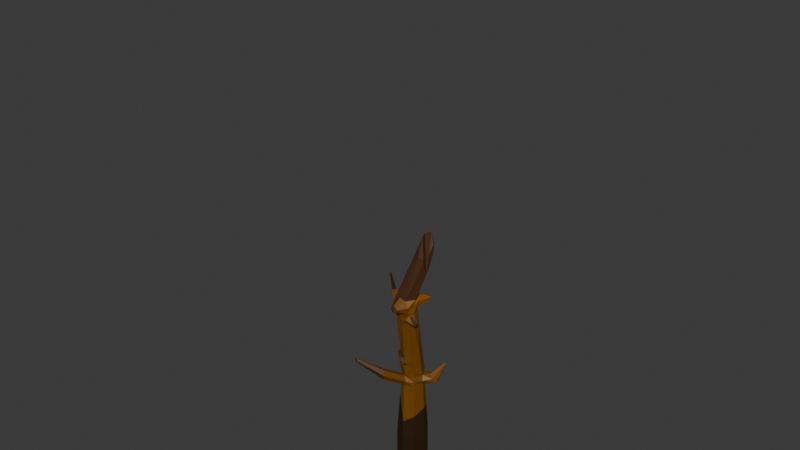 # Source: arvorepetrificada.blend  (saved by Blender 4.1.24; exported with 4.5.12 LTS)
import bpy
from mathutils import Matrix  # noqa: F401  (used for matrix-valued properties, if any)

bpy.ops.wm.read_factory_settings(use_empty=True)
scene = bpy.context.scene
scene.name = 'Scene'

# ---- collections
col_collection = bpy.data.collections.new('Collection'); scene.collection.children.link(col_collection)

# ---- materials (node trees are filled in below, after node groups)
mat_material_001 = bpy.data.materials.new('Material.001')
mat_material_001.use_transparent_shadow = False
mat_material_002 = bpy.data.materials.new('Material.002')
mat_material_002.use_transparent_shadow = False
mat_material_003 = bpy.data.materials.new('Material.003')
mat_material_003.use_transparent_shadow = False
mat_material_004 = bpy.data.materials.new('Material.004')
mat_material_004.use_transparent_shadow = False
mat_material_005 = bpy.data.materials.new('Material.005')
mat_material_005.use_transparent_shadow = False
mat_material_006 = bpy.data.materials.new('Material.006')
mat_material_006.use_transparent_shadow = False
mat_material_007 = bpy.data.materials.new('Material.007')
mat_material_007.use_transparent_shadow = False

# ---- material node trees
mat_material_001.use_nodes = True; mat_material_001.node_tree.nodes.clear()
_N = mat_material_001.node_tree.nodes; _L = mat_material_001.node_tree.links
n0 = _N.new('ShaderNodeBsdfPrincipled'); n0.name = 'Principled BSDF'; n0.location = (10, 300)
n0.inputs[0].default_value = (0.1697, 0.06082, 0.001881, 1.0)
n1 = _N.new('ShaderNodeOutputMaterial'); n1.name = 'Material Output'; n1.location = (300, 300)
_L.new(n0.outputs[0], n1.inputs[0])
n1.is_active_output = True
mat_material_002.use_nodes = True; mat_material_002.node_tree.nodes.clear()
_N = mat_material_002.node_tree.nodes; _L = mat_material_002.node_tree.links
n0 = _N.new('ShaderNodeBsdfPrincipled'); n0.name = 'Principled BSDF'; n0.location = (10, 300)
n0.inputs[0].default_value = (0.06561, 0.02534, 0.001191, 1.0)
n1 = _N.new('ShaderNodeOutputMaterial'); n1.name = 'Material Output'; n1.location = (300, 300)
_L.new(n0.outputs[0], n1.inputs[0])
n1.is_active_output = True
mat_material_003.use_nodes = True; mat_material_003.node_tree.nodes.clear()
_N = mat_material_003.node_tree.nodes; _L = mat_material_003.node_tree.links
n0 = _N.new('ShaderNodeBsdfPrincipled'); n0.name = 'Principled BSDF'; n0.location = (10, 300)
n0.inputs[0].default_value = (0.024, 0.03101, 0.005547, 1.0)
n1 = _N.new('ShaderNodeOutputMaterial'); n1.name = 'Material Output'; n1.location = (300, 300)
_L.new(n0.outputs[0], n1.inputs[0])
n1.is_active_output = True
mat_material_004.use_nodes = True; mat_material_004.node_tree.nodes.clear()
_N = mat_material_004.node_tree.nodes; _L = mat_material_004.node_tree.links
n0 = _N.new('ShaderNodeBsdfPrincipled'); n0.name = 'Principled BSDF'; n0.location = (10, 300)
n0.inputs[0].default_value = (0.001274, 0.06493, 0.07101, 1.0)
n1 = _N.new('ShaderNodeOutputMaterial'); n1.name = 'Material Output'; n1.location = (300, 300)
_L.new(n0.outputs[0], n1.inputs[0])
n1.is_active_output = True
mat_material_005.use_nodes = True; mat_material_005.node_tree.nodes.clear()
_N = mat_material_005.node_tree.nodes; _L = mat_material_005.node_tree.links
n0 = _N.new('ShaderNodeBsdfPrincipled'); n0.name = 'Principled BSDF'; n0.location = (10, 300)
n0.inputs[0].default_value = (0.02463, 0.01063, 0.0007143, 1.0)
n1 = _N.new('ShaderNodeOutputMaterial'); n1.name = 'Material Output'; n1.location = (300, 300)
_L.new(n0.outputs[0], n1.inputs[0])
n1.is_active_output = True
mat_material_006.use_nodes = True; mat_material_006.node_tree.nodes.clear()
_N = mat_material_006.node_tree.nodes; _L = mat_material_006.node_tree.links
n0 = _N.new('ShaderNodeBsdfPrincipled'); n0.name = 'Principled BSDF'; n0.location = (10, 300)
n0.inputs[0].default_value = (0.07101, 0.02786, 0.007474, 1.0)
n1 = _N.new('ShaderNodeOutputMaterial'); n1.name = 'Material Output'; n1.location = (300, 300)
_L.new(n0.outputs[0], n1.inputs[0])
n1.is_active_output = True
mat_material_007.use_nodes = True; mat_material_007.node_tree.nodes.clear()
_N = mat_material_007.node_tree.nodes; _L = mat_material_007.node_tree.links
n0 = _N.new('ShaderNodeBsdfPrincipled'); n0.name = 'Principled BSDF'; n0.location = (10, 300)
n0.inputs[0].default_value = (0.247, 0.0865, 0.002238, 1.0)
n1 = _N.new('ShaderNodeOutputMaterial'); n1.name = 'Material Output'; n1.location = (300, 300)
_L.new(n0.outputs[0], n1.inputs[0])
n1.is_active_output = True

# ---- world
world_world = bpy.data.worlds.new('World'); scene.world = world_world
world_world.use_nodes = True; world_world.node_tree.nodes.clear()
_N = world_world.node_tree.nodes; _L = world_world.node_tree.links
n0 = _N.new('ShaderNodeOutputWorld'); n0.name = 'World Output'; n0.location = (300, 300)
n1 = _N.new('ShaderNodeBackground'); n1.name = 'Background'; n1.location = (10, 300)
n1.inputs[0].default_value = (0.05088, 0.05088, 0.05088, 1.0)
_L.new(n1.outputs[0], n0.inputs[0])
n0.is_active_output = True
world_world.color = (0.05088, 0.05088, 0.05088)
world_world.use_sun_shadow = False
world_world.sun_shadow_jitter_overblur = 0.0

# ---- meshes
me_cylinder = bpy.data.meshes.new('Cylinder')
me_cylinder.from_pydata([(-0.1574, 0.1574, 1.47), (-0.2097, 0.2097, 0.1087), (-0.2226, 0.0, 1.47), (-0.2966, 0.0, 0.1087), (-0.1574, -0.1574, 1.47), (-0.2097, -0.2097, 0.1087), (2.167e-09, -0.2226, 1.47), (2.722e-09, -0.2966, 0.1087), (0.1574, -0.1574, 1.47), (0.2097, -0.2097, 0.1087), (0.2226, 0.0, 1.47), (0.2966, 0.0, 0.1087), (0.1574, 0.1574, 1.47), (0.2097, 0.2097, 0.1087), (2.167e-09, 0.2226, 1.47), (2.722e-09, 0.2966, 0.1087), (0.204, -0.1077, 3.064), (-0.04055, -0.01789, 2.967), (0.03119, -0.0201, 2.667), (0.1884, -0.3813, 3.036), (0.1964, -0.2466, 3.025), (-0.1388, -0.1078, 3.025), (-0.1964, -0.2466, 3.025), (-0.1575, -0.382, 2.993), (0.3521, 0.0403, 3.844), (0.3427, -0.1278, 4.077), (0.3881, -0.2249, 3.925), (0.3936, -0.1281, 3.69), (0.2992, 0.1275, 4.408), (0.2464, 0.0, 4.408), (0.2992, -0.1275, 4.408), (0.1526, 0.2522, 3.042), (-0.1462, -0.08019, 2.85), (0.03728, -0.3824, 2.842), (0.1809, -0.1041, 2.927), (-0.1991, -0.2209, 2.863), (0.1991, -0.2209, 2.863), (0.1854, 0.236, 2.945), (-0.09139, -0.3824, 2.877), (-0.09655, -0.08508, 3.159), (-0.08174, -0.08878, 1.848), (0.2481, 0.2151, 3.025), (0.1532, -0.3819, 2.908), (0.05868, -0.05918, 2.878), (-0.1536, -0.2228, 3.159), (0.0, 0.0, 10.42), (0.0, 0.0, 10.42), (0.236, -0.2228, 3.159), (-0.01752, -0.0215, 3.104), (0.1223, -0.3809, 3.152), (0.1047, -0.0664, 3.153), (-0.006379, -0.3809, 3.187), (-0.1223, -0.3814, 3.121), (-0.02765, 0.2145, 1.408), (0.1708, 0.1332, 1.407), (0.1601, -0.1601, 1.401), (-0.2264, 0.0, 1.401), (-0.1332, -0.1708, 1.407), (-0.02765, -0.2145, 1.408), (-0.1332, 0.1708, 1.407), (0.2145, 0.02765, 1.408), (0.1538, 0.1873, 1.308), (0.1636, -0.1636, 1.308), (-0.2314, 0.0, 1.308), (-0.1873, -0.1538, 1.308), (0.02372, -0.2411, 1.31), (-0.1873, 0.1538, 1.308), (0.2411, -0.02372, 1.31), (0.02372, 0.2411, 1.31), (0.1804, 0.1359, 1.21), (0.1671, -0.1671, 1.219), (-0.2362, 0.0, 1.219), (-0.1359, -0.1804, 1.21), (-0.03041, -0.2241, 1.211), (-0.1359, 0.1804, 1.21), (0.2241, 0.03041, 1.211), (-0.03041, 0.2241, 1.211), (-0.1954, -0.6194, 1.671), (-0.3009, -0.5757, 1.671), (-0.355, -0.5587, 1.571), (-0.144, -0.646, 1.573), (-0.3036, -0.5853, 1.473), (-0.1981, -0.629, 1.474), (-0.5796, -0.9216, 1.919), (-0.6191, -0.9053, 1.918), (-0.6393, -0.8989, 1.881), (-0.5604, -0.9316, 1.882), (-0.6201, -0.9089, 1.845), (-0.5806, -0.9252, 1.845), (0.2536, 0.2739, 1.368), (0.2867, 0.1684, 1.396), (0.3038, 0.3281, 1.281), (0.3702, 0.117, 1.337), (0.3873, 0.2767, 1.222), (0.4204, 0.1712, 1.25), (0.4219, 0.4523, 1.56), (0.4262, 0.4386, 1.564), (0.4284, 0.4593, 1.549), (0.437, 0.432, 1.556), (0.4392, 0.4527, 1.541), (0.4435, 0.439, 1.545), (0.2195, -0.02948, 1.656), (0.1552, -0.1847, 1.656), (-0.06423, -0.2217, 1.651), (-0.1879, -0.1802, 1.719), (-0.2195, -0.02948, 1.656), (0.03401, 0.1928, 1.72), (0.1552, 0.1257, 1.656), (-0.09066, 0.1531, 1.652), (0.2174, -0.04891, 1.778), (0.0469, -0.2788, 1.729), (0.04793, 0.173, 1.865), (0.1537, -0.2026, 1.778), (-0.2004, -0.1956, 1.865), (-0.2174, -0.04891, 1.778), (0.1537, 0.1048, 1.778), (-0.2014, 0.0937, 1.729), (0.2144, -0.07736, 1.958), (0.03439, -0.2942, 1.875), (-0.06283, 0.1136, 1.943), (0.1516, -0.2289, 1.958), (-0.08926, -0.2527, 1.943), (-0.2144, -0.07736, 1.958), (0.1516, 0.07423, 1.958), (-0.1875, 0.07393, 1.874), (-0.3396, 0.4039, 2.118), (-0.306, 0.4219, 2.094), (-0.2681, 0.434, 2.115), (-0.2639, 0.428, 2.159), (-0.3354, 0.3979, 2.162), (-0.2975, 0.4099, 2.183), (-0.4238, 0.4246, 2.162), (-0.3736, 0.4516, 2.127), (-0.317, 0.4696, 2.158), (-0.3107, 0.4606, 2.224), (-0.4175, 0.4156, 2.228), (-0.361, 0.4336, 2.259), (0.001044, -0.5788, 3.028), (0.07347, -0.5551, 3.032), (-0.0595, -0.5553, 3.015), (0.01538, -0.5555, 2.957), (0.04806, -0.5549, 3.076), (-0.04596, -0.5551, 3.065), (-0.001408, -0.5549, 3.09), (-0.03409, -0.5555, 2.971), (0.02885, -0.3619, 2.642), (0.1884, -0.2321, 2.665), (0.1574, -0.3315, 2.667), (-0.105, -0.3477, 2.669), (-0.1963, -0.1626, 2.636), (0.1743, -0.06375, 2.708), (-0.1625, -0.07174, 2.648), (0.04312, -0.03706, 2.758), (0.03251, -0.3708, 2.728), (0.2081, -0.1813, 2.753), (0.1461, -0.3802, 2.759), (-0.09909, -0.3628, 2.759), (-0.2104, -0.2207, 2.713), (0.1772, -0.08125, 2.803), (-0.1428, -0.03891, 2.738), (0.0509, -0.04812, 2.818), (0.03489, -0.3766, 2.785), (0.1968, -0.2299, 2.845), (0.1658, -0.3294, 2.848), (-0.09524, -0.3726, 2.818), (-0.1907, -0.1879, 2.803), (0.1791, -0.09267, 2.865), (-0.1569, -0.09698, 2.816), (-0.52, 0.0162, 2.973), (-0.5442, 0.04466, 2.943), (-0.489, 0.1053, 2.956), (-0.5287, 0.0892, 2.935), (-0.4803, 0.03229, 2.995), (-0.4648, 0.07683, 2.986), (-0.6895, 0.1542, 3.216), (-0.5442, 0.04466, 2.943), (-0.6781, 0.187, 3.21), (-0.5287, 0.0892, 2.935), (-0.6749, 0.1602, 3.224), (-0.6691, 0.1766, 3.221), (0.3028, -0.04913, 4.133), (0.35, -0.01018, 4.021), (0.3955, -0.2164, 4.018), (0.2992, -0.1275, 4.408), (0.2966, -0.2405, 4.042), (0.3345, -0.07671, 3.978), (0.3578, -0.1279, 3.962), (0.3478, 0.1445, 4.177), (0.2992, 0.1275, 4.408), (0.3834, 0.0728, 4.19), (0.3737, 0.08081, 4.007), (0.3479, 0.1444, 4.177), (0.3834, 0.07284, 4.19), (0.07345, -0.5551, 3.032), (0.01542, -0.5555, 2.957), (0.1066, -0.4684, 2.945), (0.1855, 0.236, 2.945), (0.2481, 0.2151, 3.025), (0.217, 0.09819, 2.952), (0.248, 0.2151, 3.025), (0.1526, 0.2522, 3.042), (0.1699, 0.1275, 3.095), (0.06829, 0.1435, 2.976), (0.1526, 0.2522, 3.042), (0.248, 0.2151, 3.025), (0.1854, 0.236, 2.945), (-0.07584, -0.08148, 1.779), (-0.01749, -0.1011, 1.747), (0.03495, -0.128, 1.783), (-0.0293, -0.1157, 1.884), (0.02905, -0.1353, 1.852), (-0.5796, -0.9216, 1.919), (-0.6191, -0.9053, 1.918), (-0.6393, -0.8989, 1.881), (-0.5604, -0.9316, 1.882), (-0.6201, -0.9089, 1.845), (-0.5806, -0.9252, 1.845), (-0.07493, 0.4035, 1.319), (-0.1133, 0.3837, 1.392), (-0.192, 0.3511, 1.392), (-0.2324, 0.3384, 1.318), (-0.1153, 0.3908, 1.245), (-0.194, 0.3582, 1.245), (-0.02141, 0.2743, 1.312), (-0.05974, 0.2544, 1.385), (-0.1385, 0.2219, 1.385), (-0.1788, 0.2092, 1.311), (-0.0618, 0.2616, 1.238), (-0.1405, 0.229, 1.238), (0.2738, -0.3377, 2.699), (0.28, -0.311, 2.649), (0.297, -0.2564, 2.648), (0.3078, -0.2285, 2.697), (0.1658, -0.3294, 2.848), (0.2476, -0.2422, 2.797), (0.2717, -0.2542, 2.735), (0.1956, 0.1741, 0.6406), (0.1925, -0.1925, 0.5562), (-0.2761, 0.0, 0.4863), (-0.1537, -0.1875, 0.9443), (-0.008333, -0.2767, 0.4107), (-0.1628, 0.1911, 0.8095), (0.2592, 0.01569, 0.6772), (-0.01362, 0.2641, 0.6023), (-0.2966, 0.0, -1.338), (-0.2097, 0.2097, -1.338), (-2.977e-08, 0.2966, -1.338), (-2.977e-08, -0.2966, -1.338), (-0.2097, -0.2097, -1.338), (0.2097, -0.2097, -1.338), (0.2966, 0.0, -1.338), (0.2097, 0.2097, -1.338)], [(45, 46)], [(58, 6, 4, 57), (55, 8, 6, 58), (60, 10, 8, 55), (54, 12, 10, 60), (53, 14, 12, 54), (57, 4, 2, 56), (7, 5, 248, 247), (56, 2, 0, 59), (59, 0, 14, 53), (42, 36, 20, 19), (49, 47, 27, 26), (49, 51, 143, 141), (35, 38, 23, 22), (32, 35, 22, 21), (43, 32, 21, 17), (19, 49, 141, 138), (36, 34, 16, 20), (160, 167, 32, 43), (189, 188, 28, 181), (51, 49, 26, 182, 184), (39, 44, 29, 28), (47, 50, 24, 27), (26, 27, 186), (44, 52, 30, 29), (50, 48, 187, 191, 190, 24), (42, 19, 138, 193, 195), (161, 163, 42, 33), (144, 140, 137, 139), (197, 196, 37, 205, 204, 41), (22, 23, 52, 44), (162, 166, 34, 36), (205, 202, 204), (41, 204, 203, 31, 200, 199), (17, 21, 39, 48), (16, 34, 198, 197, 41), (19, 20, 47, 49), (43, 17, 202, 205, 37), (50, 16, 41, 199, 201), (163, 162, 36, 42), (180, 29, 30), (21, 22, 44, 39), (164, 161, 33, 38), (165, 164, 38, 35), (20, 16, 50, 47), (52, 23, 139, 142), (166, 160, 43, 34), (167, 165, 35, 32), (74, 66, 220, 222), (63, 56, 59, 66), (64, 57, 56, 63), (68, 53, 54, 61), (60, 67, 92, 90), (67, 60, 55, 62), (62, 55, 58, 65), (58, 57, 78, 77), (57, 64, 79, 78), (70, 62, 65, 73), (75, 67, 62, 70), (75, 69, 93, 94), (76, 68, 61, 69), (72, 64, 63, 71), (71, 63, 66, 74), (59, 53, 218, 219), (241, 74, 76, 243), (238, 71, 74, 241), (239, 72, 71, 238), (243, 76, 69, 236), (236, 69, 75, 242), (242, 75, 70, 237), (237, 70, 73, 240), (240, 73, 72, 239), (79, 81, 87, 85), (81, 82, 88, 87), (64, 72, 81, 79), (65, 58, 77, 80), (72, 73, 82, 81), (73, 65, 80, 82), (84, 85, 213, 212), (88, 86, 214, 216), (80, 77, 83, 86), (77, 78, 84, 83), (82, 80, 86, 88), (78, 79, 85, 84), (91, 89, 95, 97), (92, 94, 100, 98), (67, 75, 94, 92), (61, 54, 89, 91), (54, 60, 90, 89), (69, 61, 91, 93), (97, 95, 96, 98), (99, 97, 98, 100), (94, 93, 99, 100), (93, 91, 97, 99), (90, 92, 98, 96), (89, 90, 96, 95), (10, 12, 107, 101), (6, 8, 102, 103), (14, 0, 108, 106), (0, 2, 105, 108), (12, 14, 106, 107), (2, 4, 104, 105), (4, 6, 103, 104), (8, 10, 101, 102), (101, 107, 115, 109), (103, 102, 112, 110), (108, 116, 125, 126), (108, 105, 114, 116), (107, 106, 111, 115), (105, 104, 113, 114), (110, 118, 210, 208), (102, 101, 109, 112), (109, 115, 123, 117), (110, 112, 120, 118), (124, 119, 130, 129), (116, 114, 122, 124), (115, 111, 119, 123), (114, 113, 121, 122), (118, 121, 209, 210), (112, 109, 117, 120), (125, 129, 135, 131), (130, 128, 134, 136), (111, 106, 127, 128), (119, 111, 128, 130), (116, 124, 129, 125), (106, 108, 126, 127), (133, 132, 131, 134), (134, 131, 135, 136), (127, 126, 132, 133), (129, 130, 136, 135), (128, 127, 133, 134), (126, 125, 131, 132), (139, 137, 143, 142), (137, 138, 141, 143), (23, 38, 144, 139), (140, 194, 193, 138, 137), (51, 52, 142, 143), (38, 33, 140, 144), (124, 122, 149, 151), (123, 119, 18, 150), (122, 121, 148, 149), (121, 118, 145, 148), (120, 117, 146, 147), (117, 123, 150, 146), (118, 120, 147, 145), (119, 124, 151, 18), (157, 165, 172, 168), (150, 18, 152, 158), (149, 148, 156, 157), (148, 145, 153, 156), (154, 162, 234, 232), (146, 150, 158, 154), (145, 147, 155, 153), (18, 151, 159, 152), (167, 159, 170, 173), (158, 152, 160, 166), (157, 156, 164, 165), (156, 153, 161, 164), (155, 147, 230, 229), (154, 158, 166, 162), (153, 155, 163, 161), (152, 159, 167, 160), (173, 170, 176, 179), (172, 173, 179, 178), (151, 149, 169, 171), (165, 167, 173, 172), (159, 151, 171, 170), (149, 157, 168, 169), (175, 174, 176), (176, 174, 178, 179), (171, 169, 175, 177), (169, 168, 174, 175), (168, 172, 178, 174), (170, 171, 177, 176), (28, 29, 180), (52, 51, 184, 183, 30), (48, 39, 28, 188, 187), (181, 180, 185), (180, 30, 25), (27, 24, 181), (182, 183, 184), (182, 25, 30, 183), (185, 180, 25, 186), (27, 185, 186), (27, 181, 185), (182, 26, 186, 25), (181, 28, 180), (187, 188, 189), (192, 191, 187, 189), (190, 191, 192), (24, 190, 192, 189, 181), (193, 194, 195), (33, 42, 195, 194, 140), (196, 197, 198), (34, 43, 37, 196, 198), (199, 200, 201), (48, 50, 201, 200, 31), (202, 203, 204), (17, 48, 31, 203, 202), (177, 175, 176), (206, 207, 208, 40), (40, 208, 210, 209), (121, 113, 40, 209), (113, 104, 206, 40), (104, 103, 207, 206), (103, 110, 208, 207), (214, 211, 212, 213), (216, 214, 213, 215), (87, 88, 216, 215), (85, 87, 215, 213), (86, 83, 211, 214), (83, 84, 212, 211), (217, 221, 227, 223), (222, 220, 226, 228), (53, 68, 217, 218), (76, 74, 222, 221), (68, 76, 221, 217), (66, 59, 219, 220), (226, 225, 224, 223), (228, 226, 223, 227), (219, 218, 224, 225), (221, 222, 228, 227), (220, 219, 225, 226), (218, 217, 223, 224), (230, 231, 232, 229), (234, 233, 235), (147, 146, 231, 230), (163, 155, 229, 233), (162, 163, 233, 234), (146, 154, 232, 231), (229, 232, 235), (232, 234, 235), (233, 229, 235), (7, 240, 239, 5), (9, 237, 240, 7), (11, 242, 237, 9), (13, 236, 242, 11), (15, 243, 236, 13), (5, 239, 238, 3), (3, 238, 241, 1), (1, 241, 243, 15), (248, 244, 245, 246, 251, 250, 249, 247), (5, 3, 244, 248), (15, 13, 251, 246), (11, 9, 249, 250), (1, 15, 246, 245), (13, 11, 250, 251), (3, 1, 245, 244), (9, 7, 247, 249)])
me_cylinder.polygons.foreach_set('material_index', [0, 0, 0, 0, 0, 0, 4, 0, 0, 6, 5, 0, 0, 0, 0, 0, 6, 0, 5, 5, 0, 5, 5, 0, 5, 0, 0, 5, 0, 0, 0, 4, 0, 0, 6, 6, 0, 6, 0, 5, 0, 0, 0, 6, 0, 0, 0, 0, 0, 0, 0, 0, 0, 0, 0, 0, 0, 0, 0, 0, 0, 0, 0, 0, 0, 0, 0, 0, 0, 0, 0, 1, 1, 0, 0, 0, 0, 0, 0, 1, 0, 1, 1, 0, 0, 0, 0, 0, 0, 0, 0, 0, 0, 0, 0, 0, 0, 0, 0, 0, 0, 0, 0, 0, 0, 0, 0, 0, 0, 1, 0, 0, 0, 0, 0, 0, 0, 1, 0, 4, 4, 0, 0, 0, 0, 4, 4, 4, 4, 4, 4, 5, 5, 0, 0, 5, 0, 0, 0, 0, 0, 0, 0, 0, 0, 0, 0, 0, 0, 0, 0, 0, 0, 0, 0, 0, 0, 0, 0, 0, 0, 4, 4, 0, 0, 0, 0, 4, 4, 0, 4, 4, 4, 5, 5, 0, 5, 5, 5, 5, 5, 5, 5, 5, 5, 5, 5, 0, 5, 5, 0, 0, 0, 6, 0, 0, 4, 0, 4, 2, 3, 1, 1, 1, 1, 1, 1, 0, 0, 0, 0, 0, 0, 0, 0, 0, 0, 0, 0, 0, 0, 0, 0, 5, 5, 0, 0, 0, 0, 5, 5, 5, 4, 4, 4, 4, 4, 4, 4, 4, 4, 4, 4, 4, 4, 4, 4, 4])
_uv = me_cylinder.uv_layers.new(name='UVMap')
_uv.uv.foreach_set('vector', [1.0, 0.9746, 1.0, 1.0, 0.875, 1.0, 0.875, 0.9746, 0.875, 0.9746, 0.875, 1.0, 0.75, 1.0, 0.75, 0.9746, 0.75, 0.9746, 0.75, 1.0, 0.625, 1.0, 0.625, 0.9746, 0.625, 0.9746, 0.625, 1.0, 0.5, 1.0, 0.5, 0.9746, 0.5, 0.9746, 0.5, 1.0, 0.375, 1.0, 0.375, 0.9746, 0.375, 0.9746, 0.375, 1.0, 0.25, 1.0, 0.25, 0.9746, 1.0, 0.5, 0.875, 0.5, 0.875, 0.5, 1.0, 0.5, 0.25, 0.9746, 0.25, 1.0, 0.125, 1.0, 0.125, 0.9746, 0.125, 0.9746, 0.125, 1.0, 0.0, 1.0, 0.0, 0.9746, 0.625, 1.0, 0.75, 1.0, 0.75, 1.0, 0.625, 1.0, 0.625, 1.0, 0.75, 1.0, 0.75, 1.0, 0.625, 1.0, 0.875, 1.0, 0.75, 1.0, 0.75, 1.0, 0.875, 1.0, 0.25, 1.0, 0.375, 1.0, 0.375, 1.0, 0.25, 1.0, 0.125, 1.0, 0.25, 1.0, 0.25, 1.0, 0.125, 1.0, 0.0, 1.0, 0.125, 1.0, 0.125, 1.0, 0.0, 1.0, 0.625, 1.0, 0.625, 1.0, 0.625, 1.0, 0.625, 1.0, 0.5, 1.0, 0.625, 1.0, 0.625, 1.0, 0.5, 1.0, 0.0, 1.0, 0.125, 1.0, 0.125, 1.0, 0.0, 1.0, 0.1845, 1.0, 0.125, 1.0, 0.125, 1.0, 0.3269, 1.0, 0.75, 1.0, 0.875, 1.0, 0.875, 1.0, 0.8511, 1.0, 0.75, 1.0, 0.125, 1.0, 0.25, 1.0, 0.25, 1.0, 0.125, 1.0, 0.5, 1.0, 0.625, 1.0, 0.625, 1.0, 0.5, 1.0, 0.625, 1.0, 0.5, 1.0, 0.6422, 1.0, 0.25, 1.0, 0.375, 1.0, 0.375, 1.0, 0.25, 1.0, 0.375, 1.0, 0.5, 1.0, 0.5, 1.0, 0.5, 1.0, 0.4112, 1.0, 0.375, 1.0, 0.625, 1.0, 0.625, 1.0, 0.625, 1.0, 0.625, 1.0, 0.625, 1.0, 0.75, 1.0, 0.875, 1.0, 0.875, 1.0, 0.75, 1.0, 0.875, 1.0, 1.0, 1.0, 1.0, 1.0, 0.875, 1.0, 0.375, 1.0, 0.4999, 1.0, 0.5, 1.0, 0.5, 1.0, 0.3751, 1.0, 0.375, 1.0, 0.25, 1.0, 0.375, 1.0, 0.375, 1.0, 0.25, 1.0, 0.5, 1.0, 0.625, 1.0, 0.625, 1.0, 0.5, 1.0, 0.5, 1.0, 0.0, 1.0, 0.3751, 1.0, 0.375, 1.0, 0.3751, 1.0, 0.5, 1.0, 0.5, 1.0, 0.4999, 1.0, 0.375, 1.0, 0.0, 1.0, 0.125, 1.0, 0.125, 1.0, 0.0, 1.0, 0.625, 1.0, 0.625, 1.0, 0.625, 1.0, 0.625, 1.0, 0.625, 1.0, 0.625, 1.0, 0.75, 1.0, 0.75, 1.0, 0.625, 1.0, 0.0, 1.0, 0.0, 1.0, 0.0, 1.0, 0.0, 1.0, 0.0, 1.0, 0.625, 1.0, 0.625, 1.0, 0.625, 1.0, 0.625, 1.0, 0.625, 1.0, 0.625, 1.0, 0.75, 1.0, 0.75, 1.0, 0.625, 1.0, 0.3459, 1.0, 0.25, 1.0, 0.875, 1.0, 0.125, 1.0, 0.25, 1.0, 0.25, 1.0, 0.125, 1.0, 0.875, 1.0, 1.0, 1.0, 1.0, 1.0, 0.875, 1.0, 0.25, 1.0, 0.375, 1.0, 0.375, 1.0, 0.25, 1.0, 0.5, 1.0, 0.625, 1.0, 0.625, 1.0, 0.5, 1.0, 0.375, 1.0, 0.375, 1.0, 0.375, 1.0, 0.375, 1.0, 0.375, 1.0, 0.5, 1.0, 0.5, 1.0, 0.375, 1.0, 0.125, 1.0, 0.25, 1.0, 0.25, 1.0, 0.125, 1.0, 0.125, 0.9078, 0.125, 0.9405, 0.125, 0.9405, 0.125, 0.9078, 0.25, 0.9405, 0.25, 0.9746, 0.125, 0.9746, 0.125, 0.9405, 0.375, 0.9405, 0.375, 0.9746, 0.25, 0.9746, 0.25, 0.9405, 0.5, 0.9405, 0.5, 0.9746, 0.375, 0.9746, 0.375, 0.9405, 0.75, 0.9746, 0.75, 0.9405, 0.75, 0.9405, 0.75, 0.9746, 0.75, 0.9405, 0.75, 0.9746, 0.625, 0.9746, 0.625, 0.9405, 0.875, 0.9405, 0.875, 0.9746, 0.75, 0.9746, 0.75, 0.9405, 1.0, 0.9746, 0.875, 0.9746, 0.875, 0.9746, 1.0, 0.9746, 0.375, 0.9746, 0.375, 0.9405, 0.375, 0.9405, 0.375, 0.9746, 0.875, 0.9078, 0.875, 0.9405, 0.75, 0.9405, 0.75, 0.9078, 0.75, 0.9078, 0.75, 0.9405, 0.625, 0.9405, 0.625, 0.9078, 0.5, 0.9078, 0.625, 0.9078, 0.625, 0.9078, 0.5, 0.9078, 0.5, 0.9078, 0.5, 0.9405, 0.375, 0.9405, 0.375, 0.9078, 0.375, 0.9078, 0.375, 0.9405, 0.25, 0.9405, 0.25, 0.9078, 0.25, 0.9078, 0.25, 0.9405, 0.125, 0.9405, 0.125, 0.9078, 0.125, 0.9746, 0.0, 0.9746, 0.0, 0.9746, 0.125, 0.9746, 0.125, 0.7595, 0.125, 0.9078, 0.0, 0.9078, 0.0, 0.6826, 0.25, 0.6387, 0.25, 0.9078, 0.125, 0.9078, 0.125, 0.7595, 0.375, 0.8094, 0.375, 0.9078, 0.25, 0.9078, 0.25, 0.6387, 0.5, 0.6826, 0.5, 0.9078, 0.375, 0.9078, 0.375, 0.6969, 0.625, 0.6969, 0.625, 0.9078, 0.5, 0.9078, 0.5, 0.7104, 0.75, 0.7104, 0.75, 0.9078, 0.625, 0.9078, 0.625, 0.6644, 0.875, 0.6644, 0.875, 0.9078, 0.75, 0.9078, 0.75, 0.6117, 1.0, 0.6117, 1.0, 0.9078, 0.875, 0.9078, 0.875, 0.8094, 0.375, 0.9405, 0.375, 0.9078, 0.375, 0.9078, 0.375, 0.9405, 0.875, 0.9078, 1.0, 0.9078, 1.0, 0.9078, 0.875, 0.9078, 0.375, 0.9405, 0.375, 0.9078, 0.375, 0.9078, 0.375, 0.9405, 0.75, 0.9405, 0.75, 0.9746, 0.75, 0.9746, 0.75, 0.9405, 0.875, 0.9078, 1.0, 0.9078, 1.0, 0.9078, 0.875, 0.9078, 0.75, 0.9078, 0.75, 0.9405, 0.75, 0.9405, 0.75, 0.9078, 0.375, 0.9746, 0.375, 0.9405, 0.375, 0.9405, 0.375, 0.9746, 0.75, 0.9078, 0.75, 0.9405, 0.75, 0.9405, 0.75, 0.9078, 0.75, 0.9405, 0.75, 0.9746, 0.75, 0.9746, 0.75, 0.9405, 1.0, 0.9746, 0.875, 0.9746, 0.875, 0.9746, 1.0, 0.9746, 0.75, 0.9078, 0.75, 0.9405, 0.75, 0.9405, 0.75, 0.9078, 0.375, 0.9746, 0.375, 0.9405, 0.375, 0.9405, 0.375, 0.9746, 0.375, 0.9405, 0.375, 0.9746, 0.375, 0.9746, 0.375, 0.9405, 0.75, 0.9405, 0.75, 0.9078, 0.75, 0.9078, 0.75, 0.9405, 0.75, 0.9405, 0.75, 0.9078, 0.75, 0.9078, 0.75, 0.9405, 0.375, 0.9405, 0.375, 0.9746, 0.375, 0.9746, 0.375, 0.9405, 0.625, 0.9746, 0.5, 0.9746, 0.5, 0.9746, 0.625, 0.9746, 0.375, 0.9078, 0.375, 0.9405, 0.375, 0.9405, 0.375, 0.9078, 0.625, 0.9405, 0.625, 0.9746, 0.5, 0.9746, 0.5, 0.9405, 0.625, 0.9078, 0.625, 0.9405, 0.5, 0.9405, 0.5, 0.9078, 0.5, 0.9078, 0.625, 0.9078, 0.625, 0.9078, 0.5, 0.9078, 0.375, 0.9078, 0.375, 0.9405, 0.375, 0.9405, 0.375, 0.9078, 0.75, 0.9746, 0.75, 0.9405, 0.75, 0.9405, 0.75, 0.9746, 0.625, 0.9746, 0.5, 0.9746, 0.5, 0.9746, 0.625, 0.9746, 0.5, 1.0, 0.625, 1.0, 0.625, 1.0, 0.5, 1.0, 0.75, 1.0, 0.875, 1.0, 0.875, 1.0, 0.75, 1.0, 0.0, 1.0, 0.125, 1.0, 0.125, 1.0, 0.0, 1.0, 0.125, 1.0, 0.25, 1.0, 0.25, 1.0, 0.125, 1.0, 0.375, 1.0, 0.5, 1.0, 0.5, 1.0, 0.375, 1.0, 0.25, 1.0, 0.375, 1.0, 0.375, 1.0, 0.25, 1.0, 0.875, 1.0, 1.0, 1.0, 1.0, 1.0, 0.875, 1.0, 0.625, 1.0, 0.75, 1.0, 0.75, 1.0, 0.625, 1.0, 0.5, 1.0, 0.625, 1.0, 0.625, 1.0, 0.5, 1.0, 0.75, 1.0, 0.875, 1.0, 0.875, 1.0, 0.75, 1.0, 0.125, 1.0, 0.125, 1.0, 0.125, 1.0, 0.125, 1.0, 0.125, 1.0, 0.25, 1.0, 0.25, 1.0, 0.125, 1.0, 0.375, 1.0, 0.5, 1.0, 0.5, 1.0, 0.375, 1.0, 0.25, 1.0, 0.375, 1.0, 0.375, 1.0, 0.25, 1.0, 0.75, 1.0, 0.75, 1.0, 0.75, 1.0, 0.75, 1.0, 0.625, 1.0, 0.75, 1.0, 0.75, 1.0, 0.625, 1.0, 0.5, 1.0, 0.625, 1.0, 0.625, 1.0, 0.5, 1.0, 0.75, 1.0, 0.875, 1.0, 0.875, 1.0, 0.75, 1.0, 0.125, 1.0, 0.0, 1.0, 0.0, 1.0, 0.125, 1.0, 0.125, 1.0, 0.25, 1.0, 0.25, 1.0, 0.125, 1.0, 0.375, 1.0, 0.5, 1.0, 0.5, 1.0, 0.375, 1.0, 0.25, 1.0, 0.375, 1.0, 0.375, 1.0, 0.25, 1.0, 1.0, 1.0, 0.875, 1.0, 0.875, 1.0, 1.0, 1.0, 0.625, 1.0, 0.75, 1.0, 0.75, 1.0, 0.625, 1.0, 0.125, 1.0, 0.125, 1.0, 0.125, 1.0, 0.04551, 1.0, 0.5, 1.0, 0.5, 1.0, 0.5, 1.0, 0.5, 1.0, 0.5, 1.0, 0.5, 1.0, 0.5, 1.0, 0.5, 1.0, 0.5, 1.0, 0.5, 1.0, 0.5, 1.0, 0.5, 1.0, 0.125, 1.0, 0.125, 1.0, 0.125, 1.0, 0.125, 1.0, 0.0, 1.0, 0.125, 1.0, 0.125, 1.0, 0.0, 1.0, 0.0, 1.0, 0.125, 1.0, 0.04551, 1.0, -0.644, 1.0, -0.644, 1.0, 0.04551, 1.0, 0.125, 1.0, 0.0, 1.0, 0.0, 1.0, 0.125, 1.0, 0.125, 1.0, 0.0, 1.0, 0.125, 1.0, 0.0, 1.0, 0.0, 1.0, 0.125, 1.0, 0.5, 1.0, 0.5, 1.0, 0.5, 1.0, 0.5, 1.0, 0.125, 1.0, 0.125, 1.0, 0.04551, 1.0, 0.125, 1.0, 0.875, 1.0, 1.0, 1.0, 1.0, 1.0, 0.875, 1.0, 0.75, 1.0, 0.875, 1.0, 0.875, 1.0, 0.75, 1.0, 0.375, 1.0, 0.375, 1.0, 0.375, 1.0, 0.375, 1.0, 0.75, 1.0, 0.7501, 1.0, 0.875, 1.0, 0.875, 1.0, 0.75, 1.0, 1.0, 1.0, 0.875, 1.0, 0.875, 1.0, 1.0, 1.0, 0.875, 1.0, 1.0, 1.0, 1.0, 1.0, 0.875, 1.0, 0.125, 1.0, 0.25, 1.0, 0.25, 1.0, 0.125, 1.0, 0.375, 1.0, 0.5, 1.0, 0.5, 1.0, 0.375, 1.0, 0.25, 1.0, 0.375, 1.0, 0.375, 1.0, 0.25, 1.0, 0.875, 1.0, 1.0, 1.0, 1.0, 1.0, 0.875, 1.0, 0.625, 1.0, 0.75, 1.0, 0.75, 1.0, 0.625, 1.0, 0.5, 1.0, 0.625, 1.0, 0.625, 1.0, 0.5, 1.0, 0.75, 1.0, 0.875, 1.0, 0.875, 1.0, 0.75, 1.0, 0.0, 1.0, 0.125, 1.0, 0.125, 1.0, 0.0, 1.0, 0.25, 1.0, 0.25, 1.0, 0.25, 1.0, 0.25, 1.0, 0.375, 1.0, 0.5, 1.0, 0.5, 1.0, 0.375, 1.0, 0.25, 1.0, 0.375, 1.0, 0.375, 1.0, 0.25, 1.0, 0.875, 1.0, 1.0, 1.0, 1.0, 1.0, 0.875, 1.0, 0.5, 1.0, 0.5, 1.0, 0.5, 1.0, 0.5, 1.0, 0.5, 1.0, 0.625, 1.0, 0.625, 1.0, 0.5, 1.0, 0.75, 1.0, 0.875, 1.0, 0.875, 1.0, 0.75, 1.0, 0.0, 1.0, 0.125, 1.0, 0.125, 1.0, 0.0, 1.0, 0.125, 1.0, 0.125, 1.0, 0.125, 1.0, 0.125, 1.0, 0.375, 1.0, 0.5, 1.0, 0.5, 1.0, 0.375, 1.0, 0.25, 1.0, 0.375, 1.0, 0.375, 1.0, 0.25, 1.0, 0.875, 1.0, 1.0, 1.0, 1.0, 1.0, 0.875, 1.0, 0.875, 1.0, 0.875, 1.0, 0.875, 1.0, 0.875, 1.0, 0.5, 1.0, 0.625, 1.0, 0.625, 1.0, 0.5, 1.0, 0.75, 1.0, 0.875, 1.0, 0.875, 1.0, 0.75, 1.0, 0.0, 1.0, 0.125, 1.0, 0.125, 1.0, 0.0, 1.0, 0.125, 1.0, 0.125, 1.0, 0.125, 1.0, 0.125, 1.0, 0.25, 1.0, 0.125, 1.0, 0.125, 1.0, 0.25, 1.0, 0.125, 1.0, 0.25, 1.0, 0.25, 1.0, 0.125, 1.0, 0.25, 1.0, 0.125, 1.0, 0.125, 1.0, 0.25, 1.0, 0.125, 1.0, 0.125, 1.0, 0.125, 1.0, 0.125, 1.0, 0.25, 1.0, 0.25, 1.0, 0.25, 1.0, 0.25, 1.0, 0.25, 1.0, 0.25, 1.0, 0.125, 1.0, 0.125, 1.0, 0.25, 1.0, 0.25, 1.0, 0.125, 1.0, 0.125, 1.0, 0.25, 1.0, 0.25, 1.0, 0.125, 1.0, 0.25, 1.0, 0.25, 1.0, 0.25, 1.0, 0.25, 1.0, 0.25, 1.0, 0.25, 1.0, 0.25, 1.0, 0.25, 1.0, 0.125, 1.0, 0.125, 1.0, 0.125, 1.0, 0.125, 1.0, 0.125, 1.0, 0.25, 1.0, 0.3459, 1.0, 0.875, 1.0, 1.0, 1.0, 1.0, 1.0, 0.875, 1.0, 0.875, 1.0, 0.0, 1.0, 0.125, 1.0, 0.125, 1.0, 0.125, 1.0, 0.0, 1.0, 0.3269, 1.0, 0.3459, 1.0, 0.3997, 1.0, 0.3459, 1.0, 0.875, 1.0, 0.7021, 1.0, 0.5, 1.0, 0.625, 1.0, 0.3269, 1.0, 0.8511, 1.0, 0.875, 1.0, 1.0, 1.0, 0.6489, 1.0, 0.7021, 1.0, 0.875, 1.0, 0.875, 1.0, 0.3997, 1.0, 0.3459, 1.0, 0.7021, 1.0, 0.6422, 1.0, 0.5, 1.0, 0.3997, 1.0, 0.6422, 1.0, 0.5, 1.0, 0.3269, 1.0, 0.3997, 1.0, 0.6489, 1.0, 0.625, 1.0, 0.6422, 1.0, 0.7021, 1.0, 0.3269, 1.0, 0.125, 1.0, 0.3459, 1.0, 0.5, 1.0, 0.125, 1.0, 0.1845, 1.0, 0.1846, 1.0, 0.4998, 1.0, 0.5, 1.0, 0.1845, 1.0, 0.4442, 1.0, 0.5, 1.0, 0.1846, 1.0, 0.625, 1.0, 0.4442, 1.0, 0.1846, 1.0, 0.1845, 1.0, 0.3269, 1.0, 0.625, 1.0, 0.7501, 1.0, 0.875, 1.0, 0.75, 1.0, 0.875, 1.0, 0.875, 1.0, 0.7501, 1.0, 0.75, 1.0, 0.4999, 1.0, 0.375, 1.0, 0.625, 1.0, 0.375, 1.0, 0.5, 1.0, 0.5, 1.0, 0.4999, 1.0, 0.375, 1.0, 0.625, 1.0, 0.4999, 1.0, 0.375, 1.0, 0.5, 1.0, 0.375, 1.0, 0.375, 1.0, 0.4999, 1.0, 0.5, 1.0, 0.0, 1.0, 0.0, 1.0, 0.3751, 1.0, 0.0, 1.0, 0.0, 1.0, 0.0, 1.0, 0.0, 1.0, 0.0, 1.0, 0.125, 1.0, 0.25, 1.0, 0.125, 1.0, 0.875, 1.0, 1.0, 1.0, 1.0, 1.0, 0.875, 1.0, 0.875, 1.0, 1.0, 1.0, 1.0, 1.0, 0.875, 1.0, 0.375, 1.0, 0.375, 1.0, 0.375, 1.0, 0.375, 1.0, 0.375, 1.0, 0.375, 1.0, 0.375, 1.0, 0.375, 1.0, 0.875, 1.0, 1.0, 1.0, 1.0, 1.0, 0.875, 1.0, 0.75, 1.0, 0.75, 1.0, 0.75, 1.0, 0.75, 1.0, 1.0, 0.9405, 1.0, 0.9746, 0.875, 0.9746, 0.875, 0.9405, 1.0, 0.9078, 1.0, 0.9405, 0.875, 0.9405, 0.875, 0.9078, 0.875, 0.9078, 1.0, 0.9078, 1.0, 0.9078, 0.875, 0.9078, 0.375, 0.9405, 0.375, 0.9078, 0.375, 0.9078, 0.375, 0.9405, 0.75, 0.9405, 0.75, 0.9746, 0.75, 0.9746, 0.75, 0.9405, 1.0, 0.9746, 0.875, 0.9746, 0.875, 0.9746, 1.0, 0.9746, 0.5, 0.9405, 0.5, 0.9078, 0.5, 0.9078, 0.5, 0.9405, 0.125, 0.9078, 0.125, 0.9405, 0.125, 0.9405, 0.125, 0.9078, 0.5, 0.9746, 0.5, 0.9405, 0.5, 0.9405, 0.5, 0.9746, 0.0, 0.9078, 0.125, 0.9078, 0.125, 0.9078, 0.0, 0.9078, 0.5, 0.9405, 0.5, 0.9078, 0.5, 0.9078, 0.5, 0.9405, 0.125, 0.9405, 0.125, 0.9746, 0.125, 0.9746, 0.125, 0.9405, 0.125, 0.9405, 0.125, 0.9746, 0.0, 0.9746, 0.0, 0.9405, 0.125, 0.9078, 0.125, 0.9405, 0.0, 0.9405, 0.0, 0.9078, 0.125, 0.9746, 0.0, 0.9746, 0.0, 0.9746, 0.125, 0.9746, 0.0, 0.9078, 0.125, 0.9078, 0.125, 0.9078, 0.0, 0.9078, 0.125, 0.9405, 0.125, 0.9746, 0.125, 0.9746, 0.125, 0.9405, 0.5, 0.9746, 0.5, 0.9405, 0.5, 0.9405, 0.5, 0.9746, 0.625, 1.0, 0.75, 1.0, 0.75, 1.0, 0.625, 1.0, 0.7193, 1.0, 0.625, 1.0, 0.7182, 1.0, 0.625, 1.0, 0.75, 1.0, 0.75, 1.0, 0.625, 1.0, 0.875, 1.0, 0.875, 1.0, 0.875, 1.0, 0.875, 1.0, 0.75, 1.0, 0.625, 1.0, 0.625, 1.0, 0.7193, 1.0, 0.5, 1.0, 0.5, 1.0, 0.5, 1.0, 0.5, 1.0, 0.625, 1.0, 0.75, 1.0, 0.7182, 1.0, 0.75, 1.0, 0.7193, 1.0, 0.7182, 1.0, 0.625, 1.0, 0.625, 1.0, 0.7182, 1.0, 1.0, 0.5, 1.0, 0.6117, 0.875, 0.8094, 0.875, 0.5, 0.875, 0.5, 0.875, 0.6644, 0.75, 0.6117, 0.75, 0.5, 0.75, 0.5, 0.75, 0.7104, 0.625, 0.6644, 0.625, 0.5, 0.625, 0.5, 0.625, 0.6969, 0.5, 0.7104, 0.5, 0.5, 0.5, 0.5, 0.5, 0.6826, 0.375, 0.6969, 0.375, 0.5, 0.375, 0.5, 0.375, 0.8094, 0.25, 0.6387, 0.25, 0.5, 0.25, 0.5, 0.25, 0.6387, 0.125, 0.7595, 0.125, 0.5, 0.125, 0.5, 0.125, 0.7595, 0.0, 0.6826, 0.0, 0.5, 0.5803, 0.08029, 0.51, 0.25, 0.5803, 0.4197, 0.75, 0.49, 0.9197, 0.4197, 0.99, 0.25, 0.9197, 0.08029, 0.75, 0.01, 0.375, 0.5, 0.25, 0.5, 0.25, 0.5, 0.375, 0.5, 0.5, 0.5, 0.375, 0.5, 0.375, 0.5, 0.5, 0.5, 0.75, 0.5, 0.625, 0.5, 0.625, 0.5, 0.75, 0.5, 0.125, 0.5, 0.0, 0.5, 0.0, 0.5, 0.125, 0.5, 0.625, 0.5, 0.5, 0.5, 0.5, 0.5, 0.625, 0.5, 0.25, 0.5, 0.125, 0.5, 0.125, 0.5, 0.25, 0.5, 0.875, 0.5, 0.75, 0.5, 0.75, 0.5, 0.875, 0.5])
me_cylinder.materials.append(mat_material_001)
me_cylinder.materials.append(mat_material_002)
me_cylinder.materials.append(mat_material_003)
me_cylinder.materials.append(mat_material_004)
me_cylinder.materials.append(mat_material_005)
me_cylinder.materials.append(mat_material_006)
me_cylinder.materials.append(mat_material_007)
me_cylinder.update()

# ---- objects
ob_cylinder = bpy.data.objects.new('Cylinder', me_cylinder)

# ---- transforms, parenting, visibility, modifiers, constraints
ob_cylinder.location = (0.0, 0.0, 0.0)

# ---- collection membership
col_collection.objects.link(ob_cylinder)

# ---- scene / render settings (as saved in the file)
scene.frame_start = 1; scene.frame_end = 250; scene.frame_set(1)
scene.render.engine = 'BLENDER_EEVEE_NEXT'
scene.cycles.sampling_pattern = 'TABULATED_SOBOL'
scene.eevee.ray_tracing_options.trace_max_roughness = 0.0
bpy.context.view_layer.update()

# ---- added for rendering (the .blend has no active camera and no usable light): camera, sun
cam_auto = bpy.data.cameras.new('AutoCamera')
cam_auto.lens = 50.0
cam_auto.sensor_width = 36.0
cam_auto.clip_end = 1000.0
ob_auto_camera = bpy.data.objects.new('AutoCamera', cam_auto)
scene.collection.objects.link(ob_auto_camera)
ob_auto_camera.location = (10.8786, -13.4329, 13.3398)
ob_auto_camera.rotation_euler = (1.09748, -7.21219e-08, 0.694738)
scene.camera = ob_auto_camera
light_auto_sun = bpy.data.lights.new('AutoSun', 'SUN')
light_auto_sun.energy = 3.0
light_auto_sun.angle = 0.0523599
ob_auto_sun = bpy.data.objects.new('AutoSun', light_auto_sun)
scene.collection.objects.link(ob_auto_sun)
ob_auto_sun.rotation_euler = (0.872665, 0.174533, 0.523599)
bpy.context.view_layer.update()
